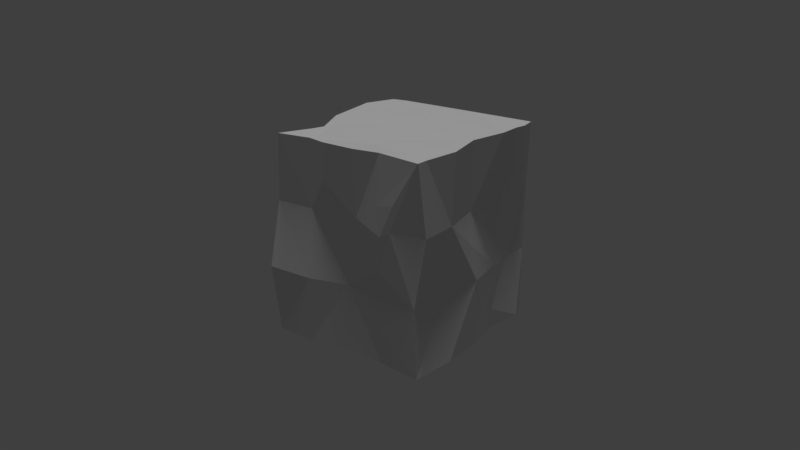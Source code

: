 # Source: HardBlock1Join.blend  (saved by Blender 2.78.0; exported with 4.5.12 LTS)
import bpy
from mathutils import Matrix  # noqa: F401  (used for matrix-valued properties, if any)

bpy.ops.wm.read_factory_settings(use_empty=True)
scene = bpy.context.scene
scene.name = 'Scene'

# ---- collections
col_collection_1 = bpy.data.collections.new('Collection 1'); scene.collection.children.link(col_collection_1)

# ---- world
world_world = bpy.data.worlds.new('World'); scene.world = world_world
world_world.use_nodes = True; world_world.node_tree.nodes.clear()
_N = world_world.node_tree.nodes; _L = world_world.node_tree.links
n0 = _N.new('ShaderNodeOutputWorld'); n0.name = 'World Output'; n0.location = (300, 300)
n1 = _N.new('ShaderNodeBackground'); n1.name = 'Background'; n1.location = (10, 300)
n1.inputs[0].default_value = (0.05, 0.05, 0.05, 1.0)
n2 = _N.new('ShaderNodeGamma'); n2.name = 'Gamma'; n2.location = (-190, 300)
_L.new(n1.outputs[0], n0.inputs[0])
n0.is_active_output = True
world_world.use_sun_shadow = False
world_world.sun_shadow_jitter_overblur = 0.0
world_world.cycles.sampling_method = 'MANUAL'

# ---- cameras
cam_camera = bpy.data.cameras.new('Camera')
cam_camera.clip_end = 100.0
cam_camera.lens = 35.0
cam_camera.sensor_width = 32.0
cam_camera.sensor_height = 18.0
cam_camera.ortho_scale = 7.314
cam_camera.dof.focus_distance = 0.0

# ---- lights
light_sun_001 = bpy.data.lights.new('Sun.001', 'SUN')
light_sun_001.transmission_factor = 0.0
light_sun_001.angle = 0.1993
light_sun_001.energy = 1.0
light_sun_001.shadow_buffer_clip_start = 0.5
light_sun_001.shadow_soft_size = 0.1
light_sun_001.shadow_cascade_max_distance = 1000.0

# ---- meshes
me_cube_001 = bpy.data.meshes.new('Cube.001')
me_cube_001.from_pydata([(-1.053, -1.068, -1.0), (-1.124, -0.7367, -0.7638), (-1.125, -1.125, -0.3334), (-1.097, -0.7622, -0.4577), (-1.053, -1.003, 0.3327), (-1.125, -0.5167, -1.0), (-1.027, -0.009807, -1.0), (-1.058, -0.5721, -0.1655), (-0.5107, -1.125, -1.0), (-0.0106, -1.029, -1.0), (-0.5078, -1.125, -0.3333), (-1.079, -0.6979, 0.5838), (-1.001, -1.022, 1.003), (-0.7819, -0.6688, 1.016), (-1.134, -0.4354, 0.2958), (-1.086, -0.4323, 0.5319), (-1.125, -1.669e-06, 0.334), (-1.027, -0.4323, 0.8535), (-1.004, 0.01188, 1.015), (-0.749, -0.4971, 1.012), (-0.7315, -0.3021, 1.014), (-0.5235, -1.011, 0.3383), (-0.299, -1.059, 0.6478), (-0.5115, -1.016, 1.015), (-0.4802, -0.9946, 1.017), (-0.3031, -0.9777, 1.018), (-0.2759, -1.065, 1.011), (-0.05248, -0.9107, 1.016), (-0.6484, -0.5454, 1.011), (-0.5053, -0.5468, 1.074), (-0.5457, -0.02652, 1.009), (-0.5288, -0.2626, 1.038), (-0.1585, -0.1081, 1.013), (-0.2266, -0.298, 1.032), (-1.017, 0.5, -1.0), (-1.005, -0.01031, -0.3336), (-1.125, 0.5, -0.3333), (-1.007, 1.25, -1.0), (-1.007, 1.25, -0.7876), (-1.009, 1.0, -0.3333), (-1.049, 0.8872, -0.1279), (-1.003, 1.151, -0.4577), (-1.029, 1.25, 0.3392), (-1.125, 0.176, 0.5702), (-1.024, 0.5, 0.3349), (-1.084, 0.5573, 0.5319), (-1.125, 0.4994, 1.005), (-1.126, 0.4995, 1.005), (-0.4396, 0.5203, 1.049), (-1.062, 0.8872, 0.1899), (-1.081, 0.8872, 0.5319), (-1.039, 1.25, 1.009), (-1.137, 0.7926, 1.022), (-0.8898, 0.9078, 1.03), (-0.5718, 0.887, 1.02), (-0.816, 1.25, 1.015), (-0.5494, -0.0126, 1.006), (-0.2455, 0.3316, 1.019), (0.001238, 0.9999, 1.05), (0.503, -1.051, -1.0), (-0.0009068, -1.001, -0.3334), (0.5132, -1.101, -0.0578), (1.057, -1.125, -1.0), (1.024, -1.125, -0.3334), (1.001, -0.5281, -0.3333), (1.046, -0.7168, -0.09264), (1.125, -0.539, -1.0), (1.125, -0.01696, -1.0), (1.126, -0.0328, -0.3797), (1.067, -0.4323, -0.1279), (1.125, 1.359e-05, -0.3342), (0.1925, -1.077, 0.3782), (0.5542, -1.124, 0.2701), (0.4894, -1.095, 0.5319), (0.1556, -1.083, 1.01), (0.5053, -1.053, 1.013), (0.7774, -0.9923, 1.016), (0.3729, -0.9075, 1.05), (0.004425, -0.002582, 1.015), (0.005845, -0.5042, 1.05), (0.5169, -0.6134, 1.049), (0.5423, -0.0473, 1.016), (0.6937, -1.125, 0.3335), (0.7404, -1.125, 0.5925), (1.125, -1.053, 0.3362), (1.058, -1.125, 1.006), (1.066, -1.124, 1.006), (1.066, -0.9768, 1.006), (1.125, -0.5539, 0.336), (0.999, -0.01772, 1.01), (1.125, -0.5088, 1.007), (1.02, 0.01217, 1.01), (1.095, 0.1778, -0.7485), (1.053, 0.5, -1.0), (1.051, 0.5, -0.7999), (1.046, 0.4999, -0.3333), (1.008, 0.821, -0.3764), (1.012, 0.3684, 0.08686), (1.125, 1.0, -1.0), (1.033, 1.25, -1.0), (1.037, 1.25, -0.3311), (1.008, 1.0, -0.3333), (-0.007117, 0.5005, 1.012), (0.5395, -0.04802, 1.015), (0.5631, 0.5, 1.05), (0.5536, 1.0, 1.015), (0.002644, 1.25, 1.008), (1.015, -0.007322, 0.3369), (0.8162, 0.2027, 1.027), (1.125, 0.5, 1.014), (1.121, 0.7951, 1.014), (1.066, 1.124, 0.2494), (1.041, 1.25, 0.3379), (0.5894, 1.023, 1.012), (1.125, 1.0, 1.004), (1.069, 1.25, 0.9966)], [], [(9, 59, 60), (50, 52, 51, 42, 49), (5, 35, 6), (30, 56, 46, 18, 20), (8, 9, 60), (6, 35, 34), (60, 62, 63), (60, 63, 61, 72, 71), (0, 2, 3, 1), (0, 10, 2), (8, 60, 10), (1, 5, 0), (21, 12, 4), (14, 15, 16), (19, 20, 18, 17), (86, 85, 83, 82, 84), (28, 29, 31, 30), (31, 33, 32, 30), (79, 33, 31, 29), (23, 24, 13, 12), (28, 30, 20, 19), (4, 11, 15, 14), (13, 19, 17, 12), (24, 25, 29, 28), (27, 79, 29, 25), (21, 22, 26, 23), (21, 23, 12), (24, 28, 19, 13), (58, 54, 48), (39, 40, 42, 41), (65, 84, 63, 64), (36, 40, 39), (71, 22, 21, 60), (34, 36, 39), (16, 43, 45, 44), (11, 12, 17, 18, 16, 15), (53, 55, 51, 52), (56, 57, 48), (57, 58, 48), (89, 108, 104, 103, 81), (44, 45, 50, 49), (47, 48, 54, 53), (47, 53, 52, 46), (43, 46, 45), (45, 46, 52, 50), (60, 21, 10), (5, 7, 35), (66, 64, 62), (67, 68, 66), (70, 88, 69, 64), (59, 62, 60), (64, 69, 65), (64, 63, 62), (68, 70, 64, 66), (71, 72, 73), (10, 4, 2), (79, 81, 78), (106, 55, 53, 54, 58), (95, 107, 88), (89, 80, 77, 76), (72, 82, 83, 73), (92, 68, 67, 93, 94, 96, 95), (57, 102, 58), (89, 76, 75, 85, 86, 87, 90, 91), (71, 73, 75, 74), (107, 91, 90, 88), (88, 90, 87), (73, 83, 85, 75), (105, 104, 109, 113), (96, 97, 95), (99, 100, 98), (100, 112, 101), (98, 94, 93), (101, 97, 96), (35, 16, 36, 34), (100, 101, 98), (98, 101, 96, 94), (115, 114, 111, 112), (106, 58, 105), (109, 104, 108), (1, 3, 4, 7, 5), (105, 58, 102), (8, 10, 0), (110, 114, 113, 109), (110, 109, 107), (115, 106, 105, 113, 114), (34, 39, 41, 38, 37), (88, 87, 86, 84), (33, 79, 78, 32), (22, 71, 74, 26), (12, 11, 4), (95, 88, 70), (92, 95, 70, 68), (80, 89, 81, 79), (32, 57, 56, 30), (16, 18, 46, 43), (81, 103, 102, 78), (91, 109, 108, 89), (107, 109, 91), (7, 14, 16, 35), (4, 14, 7), (10, 21, 4), (16, 44, 36), (40, 49, 42), (36, 44, 49, 40), (42, 38, 41), (101, 111, 114, 110, 107, 97), (63, 84, 82), (69, 88, 84, 65), (61, 63, 82, 72), (97, 107, 95), (112, 111, 101), (76, 77, 80, 79, 27, 25, 24, 23, 26, 74, 75), (6, 34, 37, 99, 98, 93, 67, 66, 62, 59, 9, 8, 0, 5), (78, 102, 57, 32), (104, 102, 103), (2, 4, 3), (105, 102, 104), (56, 48, 47, 46), (37, 38, 42, 51, 55, 106, 115, 112, 100, 99)])
me_cube_001.use_remesh_preserve_volume = False
me_cube_001.use_remesh_preserve_attributes = False
me_cube_001.use_mirror_vertex_groups = False
me_cube_001.update()

# ---- objects
ob_cube = bpy.data.objects.new('Cube', me_cube_001)
ob_sun = bpy.data.objects.new('Sun', light_sun_001)
ob_camera = bpy.data.objects.new('Camera', cam_camera)

# ---- transforms, parenting, visibility, modifiers, constraints
ob_cube.location = (0.0, 0.0, 0.0)
ob_cube.scale = (0.8, 0.8, 1.0)
ob_cube.lineart.crease_threshold = 0.0
ob_sun.location = (6.466, -0.3725, 4.489)
ob_sun.lineart.crease_threshold = 0.0
ob_camera.location = (4.829, -6.5, 2.981)
ob_camera.rotation_euler = (1.221, 0.0007395, 0.6387)
ob_camera.lock_rotations_4d = False
ob_camera.empty_display_type = 'ARROWS'
ob_camera.color = (0.0, 0.0, 0.0, 0.0)
ob_camera.display_type = 'WIRE'
ob_camera.lineart.crease_threshold = 0.0

# ---- collection membership
col_collection_1.objects.link(ob_cube)
col_collection_1.objects.link(ob_sun)
col_collection_1.objects.link(ob_camera)

# ---- scene / render settings (as saved in the file)
scene.camera = ob_camera
scene.frame_start = 1; scene.frame_end = 250; scene.frame_set(1)
scene.render.engine = 'CYCLES'
scene.render.resolution_percentage = 50
scene.render.dither_intensity = 0.0
scene.cycles.use_denoising = False
scene.cycles.samples = 128
scene.cycles.sampling_pattern = 'TABULATED_SOBOL'
scene.cycles.light_sampling_threshold = 0.0
scene.cycles.use_adaptive_sampling = False
scene.cycles.use_light_tree = False
scene.cycles.blur_glossy = 0.0
scene.cycles.sample_clamp_indirect = 0.0
scene.view_settings.view_transform = 'Standard'
bpy.context.view_layer.update()
